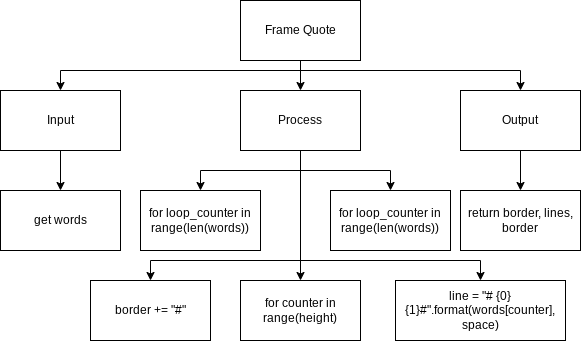

The diagram above was exported from draw.io. Its source (the exported page's mxGraphModel, read from the mxfile embedded in the PNG):
<mxGraphModel dx="650" dy="400" grid="1" gridSize="10" guides="1" tooltips="1" connect="1" arrows="1" fold="1" page="1" pageScale="1" pageWidth="850" pageHeight="1100" math="0" shadow="0">
  <root>
    <mxCell id="0" />
    <mxCell id="1" parent="0" />
    <mxCell id="2" value="for loop_counter in range(len(words))" style="rounded=0;whiteSpace=wrap;html=1;" parent="1" vertex="1">
      <mxGeometry x="360" y="230" width="120" height="60" as="geometry" />
    </mxCell>
    <mxCell id="3" value="for loop_counter in range(len(words))" style="rounded=0;whiteSpace=wrap;html=1;" parent="1" vertex="1">
      <mxGeometry x="170" y="230" width="120" height="60" as="geometry" />
    </mxCell>
    <mxCell id="4" value="get words" style="rounded=0;whiteSpace=wrap;html=1;" parent="1" vertex="1">
      <mxGeometry x="30" y="230" width="120" height="60" as="geometry" />
    </mxCell>
    <mxCell id="14" style="edgeStyle=orthogonalEdgeStyle;html=1;entryX=0.5;entryY=0;entryDx=0;entryDy=0;rounded=0;" edge="1" parent="1" source="5" target="13">
      <mxGeometry relative="1" as="geometry" />
    </mxCell>
    <mxCell id="5" value="Output" style="rounded=0;whiteSpace=wrap;html=1;" parent="1" vertex="1">
      <mxGeometry x="490" y="130" width="120" height="60" as="geometry" />
    </mxCell>
    <mxCell id="15" style="edgeStyle=orthogonalEdgeStyle;rounded=0;html=1;entryX=0.5;entryY=0;entryDx=0;entryDy=0;" edge="1" parent="1" source="6" target="3">
      <mxGeometry relative="1" as="geometry" />
    </mxCell>
    <mxCell id="16" style="edgeStyle=orthogonalEdgeStyle;rounded=0;html=1;entryX=0.5;entryY=0;entryDx=0;entryDy=0;" edge="1" parent="1" source="6" target="2">
      <mxGeometry relative="1" as="geometry" />
    </mxCell>
    <mxCell id="17" style="edgeStyle=orthogonalEdgeStyle;rounded=0;html=1;entryX=0.5;entryY=0;entryDx=0;entryDy=0;" edge="1" parent="1" source="6" target="11">
      <mxGeometry relative="1" as="geometry">
        <Array as="points">
          <mxPoint x="330" y="300" />
          <mxPoint x="180" y="300" />
        </Array>
      </mxGeometry>
    </mxCell>
    <mxCell id="18" style="edgeStyle=orthogonalEdgeStyle;rounded=0;html=1;" edge="1" parent="1" source="6" target="10">
      <mxGeometry relative="1" as="geometry" />
    </mxCell>
    <mxCell id="19" style="edgeStyle=orthogonalEdgeStyle;rounded=0;html=1;entryX=0.5;entryY=0;entryDx=0;entryDy=0;" edge="1" parent="1" source="6" target="12">
      <mxGeometry relative="1" as="geometry">
        <Array as="points">
          <mxPoint x="330" y="300" />
          <mxPoint x="510" y="300" />
        </Array>
      </mxGeometry>
    </mxCell>
    <mxCell id="6" value="Process" style="rounded=0;whiteSpace=wrap;html=1;" parent="1" vertex="1">
      <mxGeometry x="270" y="130" width="120" height="60" as="geometry" />
    </mxCell>
    <mxCell id="9" style="edgeStyle=none;html=1;entryX=0.5;entryY=0;entryDx=0;entryDy=0;" parent="1" source="7" target="4" edge="1">
      <mxGeometry relative="1" as="geometry" />
    </mxCell>
    <mxCell id="7" value="Input" style="rounded=0;whiteSpace=wrap;html=1;" parent="1" vertex="1">
      <mxGeometry x="30" y="130" width="120" height="60" as="geometry" />
    </mxCell>
    <mxCell id="21" style="edgeStyle=orthogonalEdgeStyle;rounded=0;html=1;entryX=0.5;entryY=0;entryDx=0;entryDy=0;" edge="1" parent="1" source="8" target="7">
      <mxGeometry relative="1" as="geometry">
        <Array as="points">
          <mxPoint x="330" y="110" />
          <mxPoint x="90" y="110" />
        </Array>
      </mxGeometry>
    </mxCell>
    <mxCell id="22" style="edgeStyle=orthogonalEdgeStyle;rounded=0;html=1;entryX=0.5;entryY=0;entryDx=0;entryDy=0;" edge="1" parent="1" source="8" target="5">
      <mxGeometry relative="1" as="geometry">
        <Array as="points">
          <mxPoint x="330" y="110" />
          <mxPoint x="550" y="110" />
        </Array>
      </mxGeometry>
    </mxCell>
    <mxCell id="23" style="edgeStyle=orthogonalEdgeStyle;rounded=0;html=1;" edge="1" parent="1" source="8" target="6">
      <mxGeometry relative="1" as="geometry" />
    </mxCell>
    <mxCell id="8" value="Frame Quote" style="rounded=0;whiteSpace=wrap;html=1;" parent="1" vertex="1">
      <mxGeometry x="270" y="40" width="120" height="60" as="geometry" />
    </mxCell>
    <mxCell id="10" value="for counter in range(height)" style="rounded=0;whiteSpace=wrap;html=1;" parent="1" vertex="1">
      <mxGeometry x="270" y="320" width="120" height="60" as="geometry" />
    </mxCell>
    <mxCell id="11" value="border += &quot;#&quot;" style="rounded=0;whiteSpace=wrap;html=1;" parent="1" vertex="1">
      <mxGeometry x="120" y="320" width="120" height="60" as="geometry" />
    </mxCell>
    <mxCell id="12" value="line = &quot;# {0}{1}#&quot;.format(words[counter], space)" style="rounded=0;whiteSpace=wrap;html=1;" vertex="1" parent="1">
      <mxGeometry x="425" y="320" width="170" height="60" as="geometry" />
    </mxCell>
    <mxCell id="13" value="return border, lines, border" style="rounded=0;whiteSpace=wrap;html=1;" vertex="1" parent="1">
      <mxGeometry x="490" y="230" width="120" height="60" as="geometry" />
    </mxCell>
  </root>
</mxGraphModel>